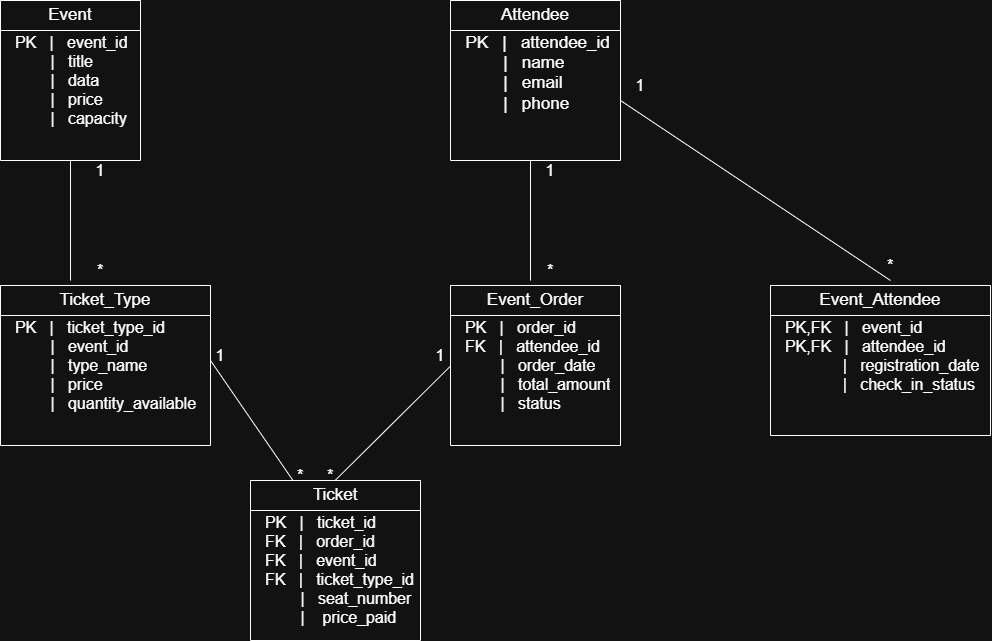

The diagram above was exported from draw.io. Its source (the exported page's mxGraphModel, read from the mxfile embedded in the PNG):
<mxGraphModel dx="733" dy="1423" grid="1" gridSize="10" guides="1" tooltips="1" connect="1" arrows="1" fold="1" page="0" pageScale="1" pageWidth="827" pageHeight="1169" math="0" shadow="0">
  <root>
    <mxCell id="0" />
    <mxCell id="1" parent="0" />
    <mxCell id="Py-_hEdJQnLMs4wqUn-r-19" parent="1" style="swimlane;fontStyle=0;childLayout=stackLayout;horizontal=1;startSize=30;horizontalStack=0;resizeParent=1;resizeParentMax=0;resizeLast=0;collapsible=1;marginBottom=0;whiteSpace=wrap;html=1;" value="" vertex="1">
      <mxGeometry height="160" width="170" x="330" y="85" as="geometry" />
    </mxCell>
    <mxCell id="Py-_hEdJQnLMs4wqUn-r-20" parent="Py-_hEdJQnLMs4wqUn-r-19" style="text;strokeColor=none;fillColor=none;align=left;verticalAlign=middle;spacingLeft=4;spacingRight=4;overflow=hidden;points=[[0,0.5],[1,0.5]];portConstraint=eastwest;rotatable=0;whiteSpace=wrap;html=1;" value="&lt;div&gt;&lt;font style=&quot;font-size: 16px;&quot;&gt;&amp;nbsp;&lt;font style=&quot;&quot;&gt;&lt;span style=&quot;background-color: transparent; color: light-dark(rgb(0, 0, 0), rgb(255, 255, 255));&quot;&gt;&amp;nbsp;&lt;/span&gt;&lt;span style=&quot;background-color: transparent; color: light-dark(rgb(0, 0, 0), rgb(255, 255, 255));&quot;&gt;PK&amp;nbsp; &amp;nbsp;|&amp;nbsp; &amp;nbsp;order_id&amp;nbsp;&lt;/span&gt;&lt;/font&gt;&lt;/font&gt;&lt;/div&gt;&lt;div&gt;&lt;span style=&quot;background-color: transparent; color: light-dark(rgb(0, 0, 0), rgb(255, 255, 255));&quot;&gt;&lt;font style=&quot;font-size: 16px;&quot;&gt;&amp;nbsp; FK&amp;nbsp; &amp;nbsp;|&amp;nbsp; &amp;nbsp;attendee_id&lt;/font&gt;&lt;/span&gt;&lt;/div&gt;&lt;div&gt;&lt;span style=&quot;background-color: transparent; color: light-dark(rgb(0, 0, 0), rgb(255, 255, 255));&quot;&gt;&lt;font style=&quot;font-size: 16px;&quot;&gt;&amp;nbsp; &amp;nbsp; &amp;nbsp; &amp;nbsp; &amp;nbsp; |&amp;nbsp; &amp;nbsp;order_date&lt;/font&gt;&lt;/span&gt;&lt;/div&gt;&lt;div&gt;&lt;font style=&quot;font-size: 16px;&quot;&gt;&amp;nbsp; &amp;nbsp; &amp;nbsp; &amp;nbsp; &amp;nbsp; |&amp;nbsp; &amp;nbsp;total_amount&lt;/font&gt;&lt;/div&gt;&lt;div&gt;&lt;font style=&quot;font-size: 16px;&quot;&gt;&amp;nbsp; &amp;nbsp; &amp;nbsp; &amp;nbsp; &amp;nbsp; |&amp;nbsp; &amp;nbsp;status&lt;/font&gt;&lt;/div&gt;&lt;div&gt;&lt;font style=&quot;font-size: 16px;&quot;&gt;&amp;nbsp; &amp;nbsp; &amp;nbsp;&lt;br&gt;&lt;/font&gt;&lt;div&gt;&lt;font style=&quot;font-size: 16px;&quot;&gt;&amp;nbsp; &amp;nbsp; &amp;nbsp; &amp;nbsp;&lt;/font&gt;&lt;/div&gt;&lt;div&gt;&lt;br&gt;&lt;/div&gt;&lt;/div&gt;" vertex="1">
      <mxGeometry height="130" width="170" y="30" as="geometry" />
    </mxCell>
    <mxCell id="Py-_hEdJQnLMs4wqUn-r-21" collapsed="1" parent="1" style="swimlane;fontStyle=0;childLayout=stackLayout;horizontal=1;startSize=30;horizontalStack=0;resizeParent=1;resizeParentMax=0;resizeLast=0;collapsible=1;marginBottom=0;whiteSpace=wrap;html=1;" value="&lt;font style=&quot;font-size: 17px;&quot;&gt;Event_Order&lt;/font&gt;" vertex="1">
      <mxGeometry height="30" width="170" x="330" y="85" as="geometry">
        <mxRectangle height="60" width="140" x="250" y="140" as="alternateBounds" />
      </mxGeometry>
    </mxCell>
    <mxCell id="Py-_hEdJQnLMs4wqUn-r-22" parent="1" style="swimlane;fontStyle=0;childLayout=stackLayout;horizontal=1;startSize=30;horizontalStack=0;resizeParent=1;resizeParentMax=0;resizeLast=0;collapsible=1;marginBottom=0;whiteSpace=wrap;html=1;" value="" vertex="1">
      <mxGeometry height="160" width="170" x="130" y="280" as="geometry" />
    </mxCell>
    <mxCell id="Py-_hEdJQnLMs4wqUn-r-23" parent="Py-_hEdJQnLMs4wqUn-r-22" style="text;strokeColor=none;fillColor=none;align=left;verticalAlign=middle;spacingLeft=4;spacingRight=4;overflow=hidden;points=[[0,0.5],[1,0.5]];portConstraint=eastwest;rotatable=0;whiteSpace=wrap;html=1;" value="&lt;div&gt;&lt;font style=&quot;font-size: 16px;&quot;&gt;&amp;nbsp;&lt;font style=&quot;&quot;&gt;&lt;span style=&quot;background-color: transparent; color: light-dark(rgb(0, 0, 0), rgb(255, 255, 255));&quot;&gt;&amp;nbsp;&lt;/span&gt;&lt;span style=&quot;background-color: transparent; color: light-dark(rgb(0, 0, 0), rgb(255, 255, 255));&quot;&gt;PK&amp;nbsp; &amp;nbsp;|&amp;nbsp; &amp;nbsp;ticket_id&amp;nbsp;&lt;/span&gt;&lt;/font&gt;&lt;/font&gt;&lt;/div&gt;&lt;div&gt;&lt;span style=&quot;background-color: transparent; color: light-dark(rgb(0, 0, 0), rgb(255, 255, 255));&quot;&gt;&lt;font style=&quot;font-size: 16px;&quot;&gt;&amp;nbsp; FK&amp;nbsp; &amp;nbsp;|&amp;nbsp; &amp;nbsp;order_id&lt;/font&gt;&lt;/span&gt;&lt;/div&gt;&lt;div&gt;&lt;span style=&quot;background-color: transparent; color: light-dark(rgb(0, 0, 0), rgb(255, 255, 255));&quot;&gt;&lt;font style=&quot;font-size: 16px;&quot;&gt;&amp;nbsp; FK&amp;nbsp; &amp;nbsp;|&amp;nbsp; &amp;nbsp;event_id&lt;/font&gt;&lt;/span&gt;&lt;/div&gt;&lt;div&gt;&lt;font style=&quot;font-size: 16px;&quot;&gt;&amp;nbsp; FK&amp;nbsp; &amp;nbsp;|&amp;nbsp; &amp;nbsp;ticket_type_id&lt;/font&gt;&lt;/div&gt;&lt;div&gt;&lt;font style=&quot;font-size: 16px;&quot;&gt;&amp;nbsp; &amp;nbsp; &amp;nbsp; &amp;nbsp; &amp;nbsp; |&amp;nbsp; &amp;nbsp;seat_number&lt;/font&gt;&lt;/div&gt;&lt;div&gt;&lt;font style=&quot;font-size: 16px;&quot;&gt;&amp;nbsp; &amp;nbsp; &amp;nbsp; &amp;nbsp; &amp;nbsp; |&amp;nbsp; &amp;nbsp; price_paid&lt;/font&gt;&lt;/div&gt;&lt;div&gt;&lt;font style=&quot;font-size: 16px;&quot;&gt;&amp;nbsp; &amp;nbsp; &amp;nbsp;&lt;br&gt;&lt;/font&gt;&lt;div&gt;&lt;font style=&quot;font-size: 16px;&quot;&gt;&amp;nbsp; &amp;nbsp; &amp;nbsp; &amp;nbsp;&lt;/font&gt;&lt;/div&gt;&lt;div&gt;&lt;br&gt;&lt;/div&gt;&lt;/div&gt;" vertex="1">
      <mxGeometry height="130" width="170" y="30" as="geometry" />
    </mxCell>
    <mxCell id="Py-_hEdJQnLMs4wqUn-r-24" collapsed="1" parent="1" style="swimlane;fontStyle=0;childLayout=stackLayout;horizontal=1;startSize=30;horizontalStack=0;resizeParent=1;resizeParentMax=0;resizeLast=0;collapsible=1;marginBottom=0;whiteSpace=wrap;html=1;" value="&lt;font style=&quot;font-size: 17px;&quot;&gt;Ticket&lt;/font&gt;" vertex="1">
      <mxGeometry height="30" width="170" x="130" y="280" as="geometry">
        <mxRectangle height="60" width="140" x="250" y="140" as="alternateBounds" />
      </mxGeometry>
    </mxCell>
    <mxCell id="Py-_hEdJQnLMs4wqUn-r-25" parent="1" style="swimlane;fontStyle=0;childLayout=stackLayout;horizontal=1;startSize=30;horizontalStack=0;resizeParent=1;resizeParentMax=0;resizeLast=0;collapsible=1;marginBottom=0;whiteSpace=wrap;html=1;" value="" vertex="1">
      <mxGeometry height="150" width="220" x="650" y="85" as="geometry" />
    </mxCell>
    <mxCell id="Py-_hEdJQnLMs4wqUn-r-26" parent="Py-_hEdJQnLMs4wqUn-r-25" style="text;strokeColor=none;fillColor=none;align=left;verticalAlign=middle;spacingLeft=4;spacingRight=4;overflow=hidden;points=[[0,0.5],[1,0.5]];portConstraint=eastwest;rotatable=0;whiteSpace=wrap;html=1;" value="&lt;div&gt;&lt;font style=&quot;font-size: 16px;&quot;&gt;&amp;nbsp;&lt;font style=&quot;&quot;&gt;&lt;span style=&quot;background-color: transparent; color: light-dark(rgb(0, 0, 0), rgb(255, 255, 255));&quot;&gt;&amp;nbsp;&lt;/span&gt;&lt;span style=&quot;background-color: transparent; color: light-dark(rgb(0, 0, 0), rgb(255, 255, 255));&quot;&gt;PK,FK&amp;nbsp; &amp;nbsp;|&amp;nbsp; &amp;nbsp;event_id&amp;nbsp;&lt;/span&gt;&lt;/font&gt;&lt;/font&gt;&lt;/div&gt;&lt;div&gt;&lt;span style=&quot;background-color: transparent; color: light-dark(rgb(0, 0, 0), rgb(255, 255, 255));&quot;&gt;&lt;font style=&quot;font-size: 16px;&quot;&gt;&amp;nbsp; &lt;/font&gt;&lt;/span&gt;&lt;span style=&quot;font-size: 16px; background-color: transparent; color: light-dark(rgb(0, 0, 0), rgb(255, 255, 255));&quot;&gt;PK,FK&lt;/span&gt;&lt;span style=&quot;font-size: 16px; background-color: transparent; color: light-dark(rgb(0, 0, 0), rgb(255, 255, 255));&quot;&gt;&amp;nbsp; &amp;nbsp;|&amp;nbsp; &amp;nbsp;attendee_id&lt;/span&gt;&lt;/div&gt;&lt;div&gt;&lt;span style=&quot;background-color: transparent; color: light-dark(rgb(0, 0, 0), rgb(255, 255, 255));&quot;&gt;&lt;font style=&quot;font-size: 16px;&quot;&gt;&amp;nbsp; &amp;nbsp; &amp;nbsp; &amp;nbsp; &amp;nbsp; &amp;nbsp; &amp;nbsp; &amp;nbsp;|&amp;nbsp; &amp;nbsp;registration_date&lt;/font&gt;&lt;/span&gt;&lt;/div&gt;&lt;div&gt;&lt;font style=&quot;font-size: 16px;&quot;&gt;&amp;nbsp; &amp;nbsp; &amp;nbsp; &amp;nbsp; &amp;nbsp; &amp;nbsp; &amp;nbsp; &amp;nbsp;|&amp;nbsp; &amp;nbsp;check_in_status&lt;/font&gt;&lt;/div&gt;&lt;div&gt;&lt;font style=&quot;font-size: 16px;&quot;&gt;&amp;nbsp; &amp;nbsp; &amp;nbsp; &amp;nbsp; &amp;nbsp;&amp;nbsp;&lt;/font&gt;&lt;/div&gt;&lt;div&gt;&lt;font style=&quot;font-size: 16px;&quot;&gt;&amp;nbsp; &amp;nbsp; &amp;nbsp;&lt;br&gt;&lt;/font&gt;&lt;div&gt;&lt;font style=&quot;font-size: 16px;&quot;&gt;&amp;nbsp; &amp;nbsp; &amp;nbsp; &amp;nbsp;&lt;/font&gt;&lt;/div&gt;&lt;div&gt;&lt;br&gt;&lt;/div&gt;&lt;/div&gt;" vertex="1">
      <mxGeometry height="120" width="220" y="30" as="geometry" />
    </mxCell>
    <mxCell id="Py-_hEdJQnLMs4wqUn-r-27" collapsed="1" parent="1" style="swimlane;fontStyle=0;childLayout=stackLayout;horizontal=1;startSize=30;horizontalStack=0;resizeParent=1;resizeParentMax=0;resizeLast=0;collapsible=1;marginBottom=0;whiteSpace=wrap;html=1;" value="&lt;font style=&quot;font-size: 17px;&quot;&gt;Event_Attendee&lt;/font&gt;" vertex="1">
      <mxGeometry height="30" width="220" x="650" y="85" as="geometry">
        <mxRectangle height="60" width="140" x="250" y="140" as="alternateBounds" />
      </mxGeometry>
    </mxCell>
    <mxCell id="Py-_hEdJQnLMs4wqUn-r-31" parent="1" style="swimlane;fontStyle=0;childLayout=stackLayout;horizontal=1;startSize=30;horizontalStack=0;resizeParent=1;resizeParentMax=0;resizeLast=0;collapsible=1;marginBottom=0;whiteSpace=wrap;html=1;" value="" vertex="1">
      <mxGeometry height="160" width="140" x="-120" y="-200" as="geometry" />
    </mxCell>
    <mxCell id="Py-_hEdJQnLMs4wqUn-r-32" parent="Py-_hEdJQnLMs4wqUn-r-31" style="text;strokeColor=none;fillColor=none;align=left;verticalAlign=middle;spacingLeft=4;spacingRight=4;overflow=hidden;points=[[0,0.5],[1,0.5]];portConstraint=eastwest;rotatable=0;whiteSpace=wrap;html=1;" value="&lt;div&gt;&lt;font style=&quot;font-size: 16px;&quot;&gt;&amp;nbsp;&lt;font style=&quot;&quot;&gt;&lt;span style=&quot;background-color: transparent; color: light-dark(rgb(0, 0, 0), rgb(255, 255, 255));&quot;&gt;&amp;nbsp;&lt;/span&gt;&lt;span style=&quot;background-color: transparent; color: light-dark(rgb(0, 0, 0), rgb(255, 255, 255));&quot;&gt;PK&amp;nbsp; &amp;nbsp;|&amp;nbsp; &amp;nbsp;event_id&amp;nbsp;&lt;/span&gt;&lt;/font&gt;&lt;/font&gt;&lt;/div&gt;&lt;div&gt;&lt;span style=&quot;background-color: transparent; color: light-dark(rgb(0, 0, 0), rgb(255, 255, 255));&quot;&gt;&lt;font style=&quot;font-size: 16px;&quot;&gt;&amp;nbsp; &amp;nbsp; &amp;nbsp; &amp;nbsp; &amp;nbsp; |&amp;nbsp; &amp;nbsp;title&amp;nbsp;&lt;/font&gt;&lt;/span&gt;&lt;/div&gt;&lt;div&gt;&lt;span style=&quot;background-color: transparent; color: light-dark(rgb(0, 0, 0), rgb(255, 255, 255));&quot;&gt;&lt;font style=&quot;font-size: 16px;&quot;&gt;&amp;nbsp; &amp;nbsp; &amp;nbsp; &amp;nbsp; &amp;nbsp; |&amp;nbsp; &amp;nbsp;data&lt;/font&gt;&lt;/span&gt;&lt;/div&gt;&lt;div&gt;&lt;font style=&quot;font-size: 16px;&quot;&gt;&amp;nbsp; &amp;nbsp; &amp;nbsp; &amp;nbsp; &amp;nbsp; |&amp;nbsp; &amp;nbsp;price&lt;/font&gt;&lt;/div&gt;&lt;div&gt;&lt;font style=&quot;font-size: 16px;&quot;&gt;&amp;nbsp; &amp;nbsp; &amp;nbsp; &amp;nbsp; &amp;nbsp; |&amp;nbsp; &amp;nbsp;capacity&lt;/font&gt;&lt;/div&gt;&lt;div&gt;&lt;font style=&quot;font-size: 16px;&quot;&gt;&amp;nbsp; &amp;nbsp; &amp;nbsp;&lt;br&gt;&lt;/font&gt;&lt;div&gt;&lt;font style=&quot;font-size: 16px;&quot;&gt;&amp;nbsp; &amp;nbsp; &amp;nbsp; &amp;nbsp;&lt;/font&gt;&lt;/div&gt;&lt;div&gt;&lt;br&gt;&lt;/div&gt;&lt;/div&gt;" vertex="1">
      <mxGeometry height="130" width="140" y="30" as="geometry" />
    </mxCell>
    <mxCell id="Py-_hEdJQnLMs4wqUn-r-42" edge="1" parent="Py-_hEdJQnLMs4wqUn-r-31" style="endArrow=none;html=1;rounded=0;fontSize=12;startSize=8;endSize=8;curved=1;" value="">
      <mxGeometry height="50" relative="1" width="50" as="geometry">
        <mxPoint x="70" y="160" as="sourcePoint" />
        <mxPoint x="70" y="280" as="targetPoint" />
      </mxGeometry>
    </mxCell>
    <mxCell id="Py-_hEdJQnLMs4wqUn-r-33" parent="1" style="swimlane;fontStyle=0;childLayout=stackLayout;horizontal=1;startSize=30;horizontalStack=0;resizeParent=1;resizeParentMax=0;resizeLast=0;collapsible=1;marginBottom=0;whiteSpace=wrap;html=1;" value="&lt;font style=&quot;font-size: 17px;&quot;&gt;Event&lt;/font&gt;" vertex="1">
      <mxGeometry height="30" width="140" x="-120" y="-200" as="geometry">
        <mxRectangle height="30" width="140" x="250" y="140" as="alternateBounds" />
      </mxGeometry>
    </mxCell>
    <mxCell id="Py-_hEdJQnLMs4wqUn-r-34" parent="1" style="swimlane;fontStyle=0;childLayout=stackLayout;horizontal=1;startSize=30;horizontalStack=0;resizeParent=1;resizeParentMax=0;resizeLast=0;collapsible=1;marginBottom=0;whiteSpace=wrap;html=1;" value="" vertex="1">
      <mxGeometry height="160" width="170" x="330" y="-200" as="geometry" />
    </mxCell>
    <mxCell id="Py-_hEdJQnLMs4wqUn-r-35" parent="Py-_hEdJQnLMs4wqUn-r-34" style="text;strokeColor=none;fillColor=none;align=left;verticalAlign=middle;spacingLeft=4;spacingRight=4;overflow=hidden;points=[[0,0.5],[1,0.5]];portConstraint=eastwest;rotatable=0;whiteSpace=wrap;html=1;" value="&lt;div&gt;&lt;font style=&quot;font-size: 17px;&quot;&gt;&amp;nbsp;&lt;font style=&quot;&quot;&gt;&lt;span style=&quot;background-color: transparent; color: light-dark(rgb(0, 0, 0), rgb(255, 255, 255));&quot;&gt;&amp;nbsp;&lt;/span&gt;&lt;span style=&quot;background-color: transparent; color: light-dark(rgb(0, 0, 0), rgb(255, 255, 255));&quot;&gt;PK&amp;nbsp; &amp;nbsp;|&amp;nbsp; &amp;nbsp;attendee_id&amp;nbsp;&lt;/span&gt;&lt;/font&gt;&lt;/font&gt;&lt;/div&gt;&lt;div&gt;&lt;span style=&quot;background-color: transparent; color: light-dark(rgb(0, 0, 0), rgb(255, 255, 255));&quot;&gt;&lt;font style=&quot;font-size: 17px;&quot;&gt;&amp;nbsp; &amp;nbsp; &amp;nbsp; &amp;nbsp; &amp;nbsp; |&amp;nbsp; &amp;nbsp;name&lt;/font&gt;&lt;/span&gt;&lt;/div&gt;&lt;div&gt;&lt;span style=&quot;background-color: transparent; color: light-dark(rgb(0, 0, 0), rgb(255, 255, 255));&quot;&gt;&lt;font style=&quot;font-size: 17px;&quot;&gt;&amp;nbsp; &amp;nbsp; &amp;nbsp; &amp;nbsp; &amp;nbsp; |&amp;nbsp; &amp;nbsp;email&lt;/font&gt;&lt;/span&gt;&lt;/div&gt;&lt;div&gt;&lt;font style=&quot;font-size: 17px;&quot;&gt;&amp;nbsp; &amp;nbsp; &amp;nbsp; &amp;nbsp; &amp;nbsp; |&amp;nbsp; &amp;nbsp;phone&lt;/font&gt;&lt;/div&gt;&lt;div&gt;&lt;font style=&quot;font-size: 17px;&quot;&gt;&amp;nbsp; &amp;nbsp; &amp;nbsp; &amp;nbsp; &amp;nbsp;&amp;nbsp;&lt;/font&gt;&lt;/div&gt;&lt;div&gt;&lt;font style=&quot;font-size: 17px;&quot;&gt;&amp;nbsp; &amp;nbsp; &amp;nbsp;&lt;br&gt;&lt;/font&gt;&lt;div&gt;&lt;font style=&quot;font-size: 17px;&quot;&gt;&amp;nbsp; &amp;nbsp; &amp;nbsp; &amp;nbsp;&lt;/font&gt;&lt;/div&gt;&lt;div&gt;&lt;br&gt;&lt;/div&gt;&lt;/div&gt;" vertex="1">
      <mxGeometry height="130" width="170" y="30" as="geometry" />
    </mxCell>
    <mxCell id="Py-_hEdJQnLMs4wqUn-r-50" edge="1" parent="Py-_hEdJQnLMs4wqUn-r-34" style="endArrow=none;html=1;rounded=0;fontSize=12;startSize=8;endSize=8;curved=1;" value="">
      <mxGeometry height="50" relative="1" width="50" as="geometry">
        <mxPoint x="80" y="160" as="sourcePoint" />
        <mxPoint x="80" y="280" as="targetPoint" />
      </mxGeometry>
    </mxCell>
    <mxCell id="Py-_hEdJQnLMs4wqUn-r-36" collapsed="1" parent="1" style="swimlane;fontStyle=0;childLayout=stackLayout;horizontal=1;startSize=30;horizontalStack=0;resizeParent=1;resizeParentMax=0;resizeLast=0;collapsible=1;marginBottom=0;whiteSpace=wrap;html=1;" value="&lt;font style=&quot;font-size: 17px;&quot;&gt;Attendee&lt;/font&gt;" vertex="1">
      <mxGeometry height="30" width="170" x="330" y="-200" as="geometry">
        <mxRectangle height="60" width="140" x="250" y="140" as="alternateBounds" />
      </mxGeometry>
    </mxCell>
    <mxCell id="Py-_hEdJQnLMs4wqUn-r-37" parent="1" style="swimlane;fontStyle=0;childLayout=stackLayout;horizontal=1;startSize=30;horizontalStack=0;resizeParent=1;resizeParentMax=0;resizeLast=0;collapsible=1;marginBottom=0;whiteSpace=wrap;html=1;" value="" vertex="1">
      <mxGeometry height="160" width="210" x="-120" y="85" as="geometry" />
    </mxCell>
    <mxCell id="Py-_hEdJQnLMs4wqUn-r-38" parent="Py-_hEdJQnLMs4wqUn-r-37" style="text;strokeColor=none;fillColor=none;align=left;verticalAlign=middle;spacingLeft=4;spacingRight=4;overflow=hidden;points=[[0,0.5],[1,0.5]];portConstraint=eastwest;rotatable=0;whiteSpace=wrap;html=1;" value="&lt;div&gt;&lt;font style=&quot;font-size: 16px;&quot;&gt;&amp;nbsp;&lt;font style=&quot;&quot;&gt;&lt;span style=&quot;background-color: transparent; color: light-dark(rgb(0, 0, 0), rgb(255, 255, 255));&quot;&gt;&amp;nbsp;&lt;/span&gt;&lt;span style=&quot;background-color: transparent; color: light-dark(rgb(0, 0, 0), rgb(255, 255, 255));&quot;&gt;PK&amp;nbsp; &amp;nbsp;|&amp;nbsp; &amp;nbsp;ticket_type_id&amp;nbsp;&lt;/span&gt;&lt;/font&gt;&lt;/font&gt;&lt;/div&gt;&lt;div&gt;&lt;span style=&quot;background-color: transparent; color: light-dark(rgb(0, 0, 0), rgb(255, 255, 255));&quot;&gt;&lt;font style=&quot;font-size: 16px;&quot;&gt;&amp;nbsp; &amp;nbsp; &amp;nbsp; &amp;nbsp; &amp;nbsp; |&amp;nbsp; &amp;nbsp;event_id&amp;nbsp;&lt;/font&gt;&lt;/span&gt;&lt;/div&gt;&lt;div&gt;&lt;span style=&quot;background-color: transparent; color: light-dark(rgb(0, 0, 0), rgb(255, 255, 255));&quot;&gt;&lt;font style=&quot;font-size: 16px;&quot;&gt;&amp;nbsp; &amp;nbsp; &amp;nbsp; &amp;nbsp; &amp;nbsp; |&amp;nbsp; &amp;nbsp;type_name&lt;/font&gt;&lt;/span&gt;&lt;/div&gt;&lt;div&gt;&lt;font style=&quot;font-size: 16px;&quot;&gt;&amp;nbsp; &amp;nbsp; &amp;nbsp; &amp;nbsp; &amp;nbsp; |&amp;nbsp; &amp;nbsp;price&lt;/font&gt;&lt;/div&gt;&lt;div&gt;&lt;font style=&quot;font-size: 16px;&quot;&gt;&amp;nbsp; &amp;nbsp; &amp;nbsp; &amp;nbsp; &amp;nbsp; |&amp;nbsp; &amp;nbsp;quantity_available&lt;/font&gt;&lt;/div&gt;&lt;div&gt;&lt;font style=&quot;font-size: 16px;&quot;&gt;&amp;nbsp; &amp;nbsp; &amp;nbsp;&lt;br&gt;&lt;/font&gt;&lt;div&gt;&lt;font style=&quot;font-size: 16px;&quot;&gt;&amp;nbsp; &amp;nbsp; &amp;nbsp; &amp;nbsp;&lt;/font&gt;&lt;/div&gt;&lt;div&gt;&lt;br&gt;&lt;/div&gt;&lt;/div&gt;" vertex="1">
      <mxGeometry height="130" width="210" y="30" as="geometry" />
    </mxCell>
    <mxCell id="Py-_hEdJQnLMs4wqUn-r-39" collapsed="1" parent="1" style="swimlane;fontStyle=0;childLayout=stackLayout;horizontal=1;startSize=30;horizontalStack=0;resizeParent=1;resizeParentMax=0;resizeLast=0;collapsible=1;marginBottom=0;whiteSpace=wrap;html=1;" value="&lt;font style=&quot;font-size: 17px;&quot;&gt;Ticket_Type&lt;/font&gt;" vertex="1">
      <mxGeometry height="30" width="210" x="-120" y="85" as="geometry">
        <mxRectangle height="60" width="140" x="250" y="140" as="alternateBounds" />
      </mxGeometry>
    </mxCell>
    <mxCell id="Py-_hEdJQnLMs4wqUn-r-47" parent="1" style="text;html=1;whiteSpace=wrap;strokeColor=none;fillColor=none;align=center;verticalAlign=middle;rounded=0;fontSize=16;" value="1" vertex="1">
      <mxGeometry height="20" width="60" x="-50" y="-40" as="geometry" />
    </mxCell>
    <mxCell id="Py-_hEdJQnLMs4wqUn-r-48" parent="1" style="text;html=1;whiteSpace=wrap;strokeColor=none;fillColor=none;align=center;verticalAlign=middle;rounded=0;fontSize=16;" value="*" vertex="1">
      <mxGeometry height="30" width="60" x="-50" y="55" as="geometry" />
    </mxCell>
    <mxCell id="Py-_hEdJQnLMs4wqUn-r-51" edge="1" parent="1" style="endArrow=none;html=1;rounded=0;fontSize=12;startSize=8;endSize=8;curved=1;entryX=-0.027;entryY=0.62;entryDx=0;entryDy=0;entryPerimeter=0;" value="">
      <mxGeometry height="50" relative="1" width="50" as="geometry">
        <mxPoint x="214.59" y="280" as="sourcePoint" />
        <mxPoint x="330.00000000000006" y="165.60000000000014" as="targetPoint" />
      </mxGeometry>
    </mxCell>
    <mxCell id="Py-_hEdJQnLMs4wqUn-r-53" edge="1" parent="1" style="endArrow=none;html=1;rounded=0;fontSize=12;startSize=8;endSize=8;curved=1;entryX=0.25;entryY=0;entryDx=0;entryDy=0;" target="Py-_hEdJQnLMs4wqUn-r-24" value="">
      <mxGeometry height="50" relative="1" width="50" as="geometry">
        <mxPoint x="90" y="160" as="sourcePoint" />
        <mxPoint x="140" y="110" as="targetPoint" />
      </mxGeometry>
    </mxCell>
    <mxCell id="Py-_hEdJQnLMs4wqUn-r-54" edge="1" parent="1" style="endArrow=none;html=1;rounded=0;fontSize=12;startSize=8;endSize=8;curved=1;" value="">
      <mxGeometry height="50" relative="1" width="50" as="geometry">
        <mxPoint x="500" y="-100" as="sourcePoint" />
        <mxPoint x="770" y="80" as="targetPoint" />
      </mxGeometry>
    </mxCell>
    <mxCell id="Py-_hEdJQnLMs4wqUn-r-55" parent="1" style="text;html=1;whiteSpace=wrap;strokeColor=none;fillColor=none;align=center;verticalAlign=middle;rounded=0;fontSize=16;" value="1" vertex="1">
      <mxGeometry height="30" width="60" x="400" y="-45" as="geometry" />
    </mxCell>
    <mxCell id="Py-_hEdJQnLMs4wqUn-r-56" parent="1" style="text;html=1;whiteSpace=wrap;strokeColor=none;fillColor=none;align=center;verticalAlign=middle;rounded=0;fontSize=16;" value="*" vertex="1">
      <mxGeometry height="30" width="60" x="400" y="55" as="geometry" />
    </mxCell>
    <mxCell id="Py-_hEdJQnLMs4wqUn-r-57" parent="1" style="text;html=1;whiteSpace=wrap;strokeColor=none;fillColor=none;align=center;verticalAlign=middle;rounded=0;fontSize=16;" value="1" vertex="1">
      <mxGeometry height="30" width="60" x="290" y="140" as="geometry" />
    </mxCell>
    <mxCell id="Py-_hEdJQnLMs4wqUn-r-58" parent="1" style="text;html=1;whiteSpace=wrap;strokeColor=none;fillColor=none;align=center;verticalAlign=middle;rounded=0;fontSize=16;" value="*" vertex="1">
      <mxGeometry height="30" width="60" x="180" y="260" as="geometry" />
    </mxCell>
    <mxCell id="Py-_hEdJQnLMs4wqUn-r-59" parent="1" style="text;html=1;whiteSpace=wrap;strokeColor=none;fillColor=none;align=center;verticalAlign=middle;rounded=0;fontSize=16;" value="*" vertex="1">
      <mxGeometry height="30" width="60" x="150" y="260" as="geometry" />
    </mxCell>
    <mxCell id="Py-_hEdJQnLMs4wqUn-r-60" parent="1" style="text;html=1;whiteSpace=wrap;strokeColor=none;fillColor=none;align=center;verticalAlign=middle;rounded=0;fontSize=16;" value="1" vertex="1">
      <mxGeometry height="30" width="60" x="70" y="140" as="geometry" />
    </mxCell>
    <mxCell id="Py-_hEdJQnLMs4wqUn-r-61" parent="1" style="text;html=1;whiteSpace=wrap;strokeColor=none;fillColor=none;align=center;verticalAlign=middle;rounded=0;fontSize=16;" value="1" vertex="1">
      <mxGeometry height="30" width="60" x="490" y="-130" as="geometry" />
    </mxCell>
    <mxCell id="Py-_hEdJQnLMs4wqUn-r-62" parent="1" style="text;html=1;whiteSpace=wrap;strokeColor=none;fillColor=none;align=center;verticalAlign=middle;rounded=0;fontSize=16;" value="*" vertex="1">
      <mxGeometry height="30" width="60" x="740" y="50" as="geometry" />
    </mxCell>
  </root>
</mxGraphModel>